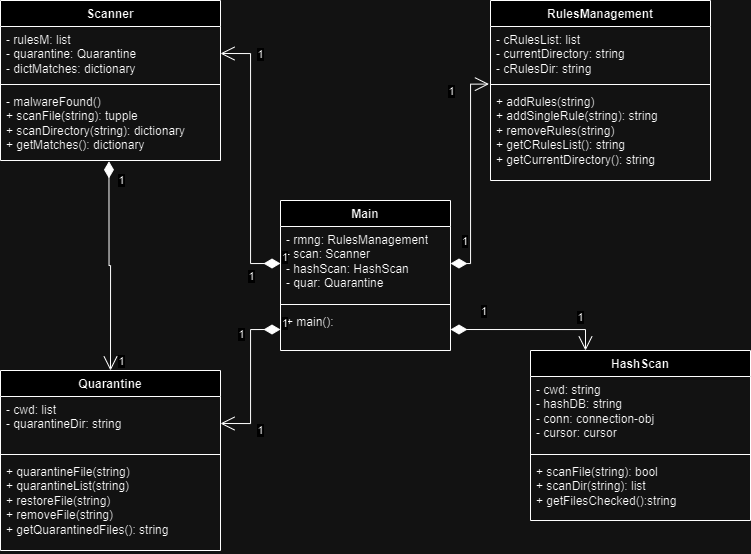

The diagram above was exported from draw.io. Its source (the exported page's mxGraphModel, read from the mxfile embedded in the PNG):
<mxGraphModel dx="1235" dy="628" grid="1" gridSize="10" guides="1" tooltips="1" connect="1" arrows="1" fold="1" page="1" pageScale="1" pageWidth="827" pageHeight="1169" math="0" shadow="0">
  <root>
    <mxCell id="0" />
    <mxCell id="1" parent="0" />
    <mxCell id="KAT0TfmEJ0bz6ASR7LLY-1" value="Main" style="swimlane;fontStyle=1;align=center;verticalAlign=top;childLayout=stackLayout;horizontal=1;startSize=26;horizontalStack=0;resizeParent=1;resizeParentMax=0;resizeLast=0;collapsible=1;marginBottom=0;whiteSpace=wrap;html=1;" vertex="1" parent="1">
      <mxGeometry x="320" y="290" width="170" height="150" as="geometry" />
    </mxCell>
    <mxCell id="KAT0TfmEJ0bz6ASR7LLY-2" value="- rmng:&amp;nbsp;RulesManagement&lt;br&gt;- scan:&amp;nbsp;Scanner&lt;br&gt;- hashScan: HashScan&lt;br&gt;- quar: Quarantine" style="text;strokeColor=none;fillColor=none;align=left;verticalAlign=top;spacingLeft=4;spacingRight=4;overflow=hidden;rotatable=0;points=[[0,0.5],[1,0.5]];portConstraint=eastwest;whiteSpace=wrap;html=1;" vertex="1" parent="KAT0TfmEJ0bz6ASR7LLY-1">
      <mxGeometry y="26" width="170" height="74" as="geometry" />
    </mxCell>
    <mxCell id="KAT0TfmEJ0bz6ASR7LLY-3" value="" style="line;strokeWidth=1;fillColor=none;align=left;verticalAlign=middle;spacingTop=-1;spacingLeft=3;spacingRight=3;rotatable=0;labelPosition=right;points=[];portConstraint=eastwest;strokeColor=inherit;" vertex="1" parent="KAT0TfmEJ0bz6ASR7LLY-1">
      <mxGeometry y="100" width="170" height="8" as="geometry" />
    </mxCell>
    <mxCell id="KAT0TfmEJ0bz6ASR7LLY-4" value="+ main():" style="text;strokeColor=none;fillColor=none;align=left;verticalAlign=top;spacingLeft=4;spacingRight=4;overflow=hidden;rotatable=0;points=[[0,0.5],[1,0.5]];portConstraint=eastwest;whiteSpace=wrap;html=1;" vertex="1" parent="KAT0TfmEJ0bz6ASR7LLY-1">
      <mxGeometry y="108" width="170" height="42" as="geometry" />
    </mxCell>
    <mxCell id="KAT0TfmEJ0bz6ASR7LLY-5" value="RulesManagement&lt;br&gt;" style="swimlane;fontStyle=1;align=center;verticalAlign=top;childLayout=stackLayout;horizontal=1;startSize=26;horizontalStack=0;resizeParent=1;resizeParentMax=0;resizeLast=0;collapsible=1;marginBottom=0;whiteSpace=wrap;html=1;" vertex="1" parent="1">
      <mxGeometry x="530" y="90" width="220" height="180" as="geometry" />
    </mxCell>
    <mxCell id="KAT0TfmEJ0bz6ASR7LLY-6" value="-&amp;nbsp;cRulesList&lt;span style=&quot;background-color: initial;&quot;&gt;:&amp;nbsp;list&lt;/span&gt;&lt;br&gt;-&amp;nbsp;currentDirectory&lt;span style=&quot;background-color: initial;&quot;&gt;: string&lt;/span&gt;&lt;br&gt;- cRulesDir&lt;span style=&quot;background-color: initial;&quot;&gt;: string&lt;/span&gt;" style="text;strokeColor=none;fillColor=none;align=left;verticalAlign=top;spacingLeft=4;spacingRight=4;overflow=hidden;rotatable=0;points=[[0,0.5],[1,0.5]];portConstraint=eastwest;whiteSpace=wrap;html=1;" vertex="1" parent="KAT0TfmEJ0bz6ASR7LLY-5">
      <mxGeometry y="26" width="220" height="54" as="geometry" />
    </mxCell>
    <mxCell id="KAT0TfmEJ0bz6ASR7LLY-7" value="" style="line;strokeWidth=1;fillColor=none;align=left;verticalAlign=middle;spacingTop=-1;spacingLeft=3;spacingRight=3;rotatable=0;labelPosition=right;points=[];portConstraint=eastwest;strokeColor=inherit;" vertex="1" parent="KAT0TfmEJ0bz6ASR7LLY-5">
      <mxGeometry y="80" width="220" height="8" as="geometry" />
    </mxCell>
    <mxCell id="KAT0TfmEJ0bz6ASR7LLY-8" value="+ addRules&lt;span style=&quot;background-color: initial;&quot;&gt;(string)&lt;br&gt;&lt;/span&gt;+ addSingleRule(string): string&lt;br&gt;+ removeRules(string)&lt;br&gt;+ getCRulesList(): string&lt;br&gt;+ getCurrentDirectory(): string" style="text;strokeColor=none;fillColor=none;align=left;verticalAlign=top;spacingLeft=4;spacingRight=4;overflow=hidden;rotatable=0;points=[[0,0.5],[1,0.5]];portConstraint=eastwest;whiteSpace=wrap;html=1;" vertex="1" parent="KAT0TfmEJ0bz6ASR7LLY-5">
      <mxGeometry y="88" width="220" height="92" as="geometry" />
    </mxCell>
    <mxCell id="KAT0TfmEJ0bz6ASR7LLY-9" value="1" style="endArrow=open;html=1;endSize=12;startArrow=diamondThin;startSize=14;startFill=1;edgeStyle=orthogonalEdgeStyle;align=left;verticalAlign=bottom;rounded=0;exitX=1;exitY=0.5;exitDx=0;exitDy=0;entryX=-0.007;entryY=-0.048;entryDx=0;entryDy=0;entryPerimeter=0;" edge="1" parent="1" source="KAT0TfmEJ0bz6ASR7LLY-2" target="KAT0TfmEJ0bz6ASR7LLY-8">
      <mxGeometry x="-0.6971" y="10" relative="1" as="geometry">
        <mxPoint x="330" y="280" as="sourcePoint" />
        <mxPoint x="490" y="280" as="targetPoint" />
        <mxPoint as="offset" />
      </mxGeometry>
    </mxCell>
    <mxCell id="KAT0TfmEJ0bz6ASR7LLY-10" value="Scanner" style="swimlane;fontStyle=1;align=center;verticalAlign=top;childLayout=stackLayout;horizontal=1;startSize=26;horizontalStack=0;resizeParent=1;resizeParentMax=0;resizeLast=0;collapsible=1;marginBottom=0;whiteSpace=wrap;html=1;" vertex="1" parent="1">
      <mxGeometry x="40" y="90" width="220" height="160" as="geometry" />
    </mxCell>
    <mxCell id="KAT0TfmEJ0bz6ASR7LLY-11" value="-&amp;nbsp;rulesM&lt;span style=&quot;background-color: initial;&quot;&gt;:&amp;nbsp;list&lt;/span&gt;&lt;br&gt;-&amp;nbsp;quarantine&lt;span style=&quot;background-color: initial;&quot;&gt;: Quarantine&lt;/span&gt;&lt;br&gt;-&amp;nbsp;dictMatches&lt;span style=&quot;background-color: initial;&quot;&gt;: dictionary&lt;/span&gt;" style="text;strokeColor=none;fillColor=none;align=left;verticalAlign=top;spacingLeft=4;spacingRight=4;overflow=hidden;rotatable=0;points=[[0,0.5],[1,0.5]];portConstraint=eastwest;whiteSpace=wrap;html=1;" vertex="1" parent="KAT0TfmEJ0bz6ASR7LLY-10">
      <mxGeometry y="26" width="220" height="54" as="geometry" />
    </mxCell>
    <mxCell id="KAT0TfmEJ0bz6ASR7LLY-12" value="" style="line;strokeWidth=1;fillColor=none;align=left;verticalAlign=middle;spacingTop=-1;spacingLeft=3;spacingRight=3;rotatable=0;labelPosition=right;points=[];portConstraint=eastwest;strokeColor=inherit;" vertex="1" parent="KAT0TfmEJ0bz6ASR7LLY-10">
      <mxGeometry y="80" width="220" height="8" as="geometry" />
    </mxCell>
    <mxCell id="KAT0TfmEJ0bz6ASR7LLY-13" value="- malwareFound&lt;span style=&quot;background-color: initial;&quot;&gt;()&lt;br&gt;&lt;/span&gt;+&amp;nbsp;scanFile&lt;span style=&quot;background-color: initial;&quot;&gt;(string): tupple&lt;/span&gt;&lt;br&gt;+ scanDirectory(string): dictionary&lt;br&gt;+&amp;nbsp;getMatches&lt;span style=&quot;background-color: initial;&quot;&gt;(): dictionary&lt;/span&gt;" style="text;strokeColor=none;fillColor=none;align=left;verticalAlign=top;spacingLeft=4;spacingRight=4;overflow=hidden;rotatable=0;points=[[0,0.5],[1,0.5]];portConstraint=eastwest;whiteSpace=wrap;html=1;" vertex="1" parent="KAT0TfmEJ0bz6ASR7LLY-10">
      <mxGeometry y="88" width="220" height="72" as="geometry" />
    </mxCell>
    <mxCell id="KAT0TfmEJ0bz6ASR7LLY-14" value="1" style="endArrow=open;html=1;endSize=12;startArrow=diamondThin;startSize=14;startFill=1;edgeStyle=orthogonalEdgeStyle;align=left;verticalAlign=bottom;rounded=0;entryX=1;entryY=0.5;entryDx=0;entryDy=0;exitX=0;exitY=0.5;exitDx=0;exitDy=0;" edge="1" parent="1" source="KAT0TfmEJ0bz6ASR7LLY-2" target="KAT0TfmEJ0bz6ASR7LLY-11">
      <mxGeometry x="-1" y="3" relative="1" as="geometry">
        <mxPoint x="270" y="380" as="sourcePoint" />
        <mxPoint x="400" y="160" as="targetPoint" />
      </mxGeometry>
    </mxCell>
    <mxCell id="KAT0TfmEJ0bz6ASR7LLY-15" value="1" style="edgeLabel;html=1;align=center;verticalAlign=middle;resizable=0;points=[];" vertex="1" connectable="0" parent="KAT0TfmEJ0bz6ASR7LLY-14">
      <mxGeometry x="-0.843" y="1" relative="1" as="geometry">
        <mxPoint x="1" y="-211" as="offset" />
      </mxGeometry>
    </mxCell>
    <mxCell id="KAT0TfmEJ0bz6ASR7LLY-16" value="1" style="edgeLabel;html=1;align=center;verticalAlign=middle;resizable=0;points=[];" vertex="1" connectable="0" parent="1">
      <mxGeometry x="290" y="365" as="geometry" />
    </mxCell>
    <mxCell id="KAT0TfmEJ0bz6ASR7LLY-17" value="1" style="edgeLabel;html=1;align=center;verticalAlign=middle;resizable=0;points=[];" vertex="1" connectable="0" parent="1">
      <mxGeometry x="490" y="180" as="geometry" />
    </mxCell>
    <mxCell id="KAT0TfmEJ0bz6ASR7LLY-18" value="Quarantine" style="swimlane;fontStyle=1;align=center;verticalAlign=top;childLayout=stackLayout;horizontal=1;startSize=26;horizontalStack=0;resizeParent=1;resizeParentMax=0;resizeLast=0;collapsible=1;marginBottom=0;whiteSpace=wrap;html=1;" vertex="1" parent="1">
      <mxGeometry x="40" y="460" width="220" height="180" as="geometry" />
    </mxCell>
    <mxCell id="KAT0TfmEJ0bz6ASR7LLY-19" value="-&amp;nbsp;cwd&lt;span style=&quot;background-color: initial;&quot;&gt;:&amp;nbsp;list&lt;/span&gt;&lt;br&gt;-&amp;nbsp;quarantineDir&lt;span style=&quot;background-color: initial;&quot;&gt;: string&lt;/span&gt;" style="text;strokeColor=none;fillColor=none;align=left;verticalAlign=top;spacingLeft=4;spacingRight=4;overflow=hidden;rotatable=0;points=[[0,0.5],[1,0.5]];portConstraint=eastwest;whiteSpace=wrap;html=1;" vertex="1" parent="KAT0TfmEJ0bz6ASR7LLY-18">
      <mxGeometry y="26" width="220" height="54" as="geometry" />
    </mxCell>
    <mxCell id="KAT0TfmEJ0bz6ASR7LLY-20" value="" style="line;strokeWidth=1;fillColor=none;align=left;verticalAlign=middle;spacingTop=-1;spacingLeft=3;spacingRight=3;rotatable=0;labelPosition=right;points=[];portConstraint=eastwest;strokeColor=inherit;" vertex="1" parent="KAT0TfmEJ0bz6ASR7LLY-18">
      <mxGeometry y="80" width="220" height="8" as="geometry" />
    </mxCell>
    <mxCell id="KAT0TfmEJ0bz6ASR7LLY-21" value="+&amp;nbsp;quarantineFile&lt;span style=&quot;background-color: initial;&quot;&gt;(string)&lt;/span&gt;&lt;br&gt;+&amp;nbsp;quarantineList&lt;span style=&quot;background-color: initial;&quot;&gt;(string)&lt;/span&gt;&lt;br&gt;+&amp;nbsp;restoreFile&lt;span style=&quot;background-color: initial;&quot;&gt;(string)&lt;br&gt;&lt;/span&gt;+&amp;nbsp;removeFile(string)&lt;br&gt;+&amp;nbsp;getQuarantinedFiles(): string" style="text;strokeColor=none;fillColor=none;align=left;verticalAlign=top;spacingLeft=4;spacingRight=4;overflow=hidden;rotatable=0;points=[[0,0.5],[1,0.5]];portConstraint=eastwest;whiteSpace=wrap;html=1;" vertex="1" parent="KAT0TfmEJ0bz6ASR7LLY-18">
      <mxGeometry y="88" width="220" height="92" as="geometry" />
    </mxCell>
    <mxCell id="KAT0TfmEJ0bz6ASR7LLY-22" value="1" style="endArrow=open;html=1;endSize=12;startArrow=diamondThin;startSize=14;startFill=1;edgeStyle=orthogonalEdgeStyle;align=left;verticalAlign=bottom;rounded=0;entryX=1;entryY=0.5;entryDx=0;entryDy=0;exitX=0;exitY=0.5;exitDx=0;exitDy=0;" edge="1" parent="1" source="KAT0TfmEJ0bz6ASR7LLY-4" target="KAT0TfmEJ0bz6ASR7LLY-19">
      <mxGeometry x="-1" y="3" relative="1" as="geometry">
        <mxPoint x="330" y="363" as="sourcePoint" />
        <mxPoint x="270" y="153" as="targetPoint" />
      </mxGeometry>
    </mxCell>
    <mxCell id="KAT0TfmEJ0bz6ASR7LLY-23" value="1" style="edgeLabel;html=1;align=center;verticalAlign=middle;resizable=0;points=[];" vertex="1" connectable="0" parent="KAT0TfmEJ0bz6ASR7LLY-22">
      <mxGeometry x="-0.843" y="1" relative="1" as="geometry">
        <mxPoint x="-148" y="30" as="offset" />
      </mxGeometry>
    </mxCell>
    <mxCell id="KAT0TfmEJ0bz6ASR7LLY-24" value="1" style="edgeLabel;html=1;align=center;verticalAlign=middle;resizable=0;points=[];" vertex="1" connectable="0" parent="1">
      <mxGeometry x="280" y="420" as="geometry">
        <mxPoint y="3" as="offset" />
      </mxGeometry>
    </mxCell>
    <mxCell id="KAT0TfmEJ0bz6ASR7LLY-25" value="1" style="edgeLabel;html=1;align=center;verticalAlign=middle;resizable=0;points=[];" vertex="1" connectable="0" parent="1">
      <mxGeometry x="300" y="520" as="geometry">
        <mxPoint x="-1" y="-1" as="offset" />
      </mxGeometry>
    </mxCell>
    <mxCell id="KAT0TfmEJ0bz6ASR7LLY-26" value="" style="endArrow=open;html=1;endSize=12;startArrow=diamondThin;startSize=14;startFill=1;edgeStyle=orthogonalEdgeStyle;align=left;verticalAlign=bottom;rounded=0;entryX=0.5;entryY=0;entryDx=0;entryDy=0;exitX=0.493;exitY=1.011;exitDx=0;exitDy=0;exitPerimeter=0;" edge="1" parent="1" source="KAT0TfmEJ0bz6ASR7LLY-13" target="KAT0TfmEJ0bz6ASR7LLY-18">
      <mxGeometry x="-1" y="3" relative="1" as="geometry">
        <mxPoint x="330" y="429" as="sourcePoint" />
        <mxPoint x="270" y="523" as="targetPoint" />
        <Array as="points">
          <mxPoint x="149" y="355" />
          <mxPoint x="150" y="355" />
        </Array>
      </mxGeometry>
    </mxCell>
    <mxCell id="KAT0TfmEJ0bz6ASR7LLY-27" value="1" style="edgeLabel;html=1;align=center;verticalAlign=middle;resizable=0;points=[];" vertex="1" connectable="0" parent="KAT0TfmEJ0bz6ASR7LLY-26">
      <mxGeometry x="-0.843" y="1" relative="1" as="geometry">
        <mxPoint x="11" y="2" as="offset" />
      </mxGeometry>
    </mxCell>
    <mxCell id="KAT0TfmEJ0bz6ASR7LLY-28" value="HashScan" style="swimlane;fontStyle=1;align=center;verticalAlign=top;childLayout=stackLayout;horizontal=1;startSize=26;horizontalStack=0;resizeParent=1;resizeParentMax=0;resizeLast=0;collapsible=1;marginBottom=0;whiteSpace=wrap;html=1;" vertex="1" parent="1">
      <mxGeometry x="570" y="440" width="220" height="170" as="geometry" />
    </mxCell>
    <mxCell id="KAT0TfmEJ0bz6ASR7LLY-29" value="-&amp;nbsp;cwd&lt;span style=&quot;background-color: initial;&quot;&gt;: string&lt;/span&gt;&lt;br&gt;-&amp;nbsp;hashDB&lt;span style=&quot;background-color: initial;&quot;&gt;: string&lt;/span&gt;&lt;br&gt;-&amp;nbsp;conn: connection-obj&lt;br&gt;- cursor: cursor&lt;span style=&quot;background-color: initial;&quot;&gt;&lt;br&gt;&lt;/span&gt;" style="text;strokeColor=none;fillColor=none;align=left;verticalAlign=top;spacingLeft=4;spacingRight=4;overflow=hidden;rotatable=0;points=[[0,0.5],[1,0.5]];portConstraint=eastwest;whiteSpace=wrap;html=1;" vertex="1" parent="KAT0TfmEJ0bz6ASR7LLY-28">
      <mxGeometry y="26" width="220" height="74" as="geometry" />
    </mxCell>
    <mxCell id="KAT0TfmEJ0bz6ASR7LLY-30" value="" style="line;strokeWidth=1;fillColor=none;align=left;verticalAlign=middle;spacingTop=-1;spacingLeft=3;spacingRight=3;rotatable=0;labelPosition=right;points=[];portConstraint=eastwest;strokeColor=inherit;" vertex="1" parent="KAT0TfmEJ0bz6ASR7LLY-28">
      <mxGeometry y="100" width="220" height="8" as="geometry" />
    </mxCell>
    <mxCell id="KAT0TfmEJ0bz6ASR7LLY-31" value="+&amp;nbsp;scanFile&lt;span style=&quot;background-color: initial;&quot;&gt;(string): bool&lt;/span&gt;&lt;br&gt;+&amp;nbsp;scanDir&lt;span style=&quot;background-color: initial;&quot;&gt;(string): list&lt;/span&gt;&lt;br&gt;+&amp;nbsp;getFilesChecked&lt;span style=&quot;background-color: initial;&quot;&gt;():string&lt;/span&gt;" style="text;strokeColor=none;fillColor=none;align=left;verticalAlign=top;spacingLeft=4;spacingRight=4;overflow=hidden;rotatable=0;points=[[0,0.5],[1,0.5]];portConstraint=eastwest;whiteSpace=wrap;html=1;" vertex="1" parent="KAT0TfmEJ0bz6ASR7LLY-28">
      <mxGeometry y="108" width="220" height="62" as="geometry" />
    </mxCell>
    <mxCell id="KAT0TfmEJ0bz6ASR7LLY-32" value="1" style="endArrow=open;html=1;endSize=12;startArrow=diamondThin;startSize=14;startFill=1;edgeStyle=orthogonalEdgeStyle;align=left;verticalAlign=bottom;rounded=0;entryX=0.25;entryY=0;entryDx=0;entryDy=0;exitX=1;exitY=0.5;exitDx=0;exitDy=0;" edge="1" parent="1" source="KAT0TfmEJ0bz6ASR7LLY-4" target="KAT0TfmEJ0bz6ASR7LLY-28">
      <mxGeometry x="-0.6154" y="9" relative="1" as="geometry">
        <mxPoint x="530" y="400" as="sourcePoint" />
        <mxPoint x="450" y="490" as="targetPoint" />
        <Array as="points">
          <mxPoint x="625" y="419" />
        </Array>
        <mxPoint as="offset" />
      </mxGeometry>
    </mxCell>
    <mxCell id="KAT0TfmEJ0bz6ASR7LLY-34" value="1" style="edgeLabel;html=1;align=center;verticalAlign=middle;resizable=0;points=[];" vertex="1" connectable="0" parent="1">
      <mxGeometry x="620" y="410" as="geometry">
        <mxPoint x="-1" y="-4" as="offset" />
      </mxGeometry>
    </mxCell>
  </root>
</mxGraphModel>